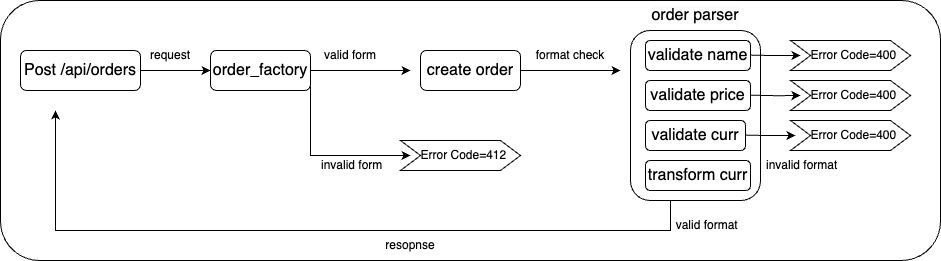

The diagram above was exported from draw.io. Its source (the exported page's mxGraphModel, read from the mxfile embedded in the PNG):
<mxGraphModel dx="1196" dy="887" grid="1" gridSize="10" guides="1" tooltips="1" connect="1" arrows="1" fold="1" page="1" pageScale="1" pageWidth="850" pageHeight="1100" math="0" shadow="0">
  <root>
    <mxCell id="0" />
    <mxCell id="1" parent="0" />
    <mxCell id="rXt7Vc865kx1uvtegoB--50" value="" style="rounded=1;whiteSpace=wrap;html=1;" vertex="1" parent="1">
      <mxGeometry x="40" y="170" width="940" height="260" as="geometry" />
    </mxCell>
    <mxCell id="rXt7Vc865kx1uvtegoB--43" style="edgeStyle=orthogonalEdgeStyle;rounded=0;orthogonalLoop=1;jettySize=auto;html=1;exitX=0.5;exitY=1;exitDx=0;exitDy=0;" edge="1" parent="1">
      <mxGeometry relative="1" as="geometry">
        <mxPoint x="95" y="280" as="targetPoint" />
        <mxPoint x="710" y="369.9999999999999" as="sourcePoint" />
        <Array as="points">
          <mxPoint x="710" y="400" />
        </Array>
      </mxGeometry>
    </mxCell>
    <mxCell id="rXt7Vc865kx1uvtegoB--18" value="" style="rounded=1;whiteSpace=wrap;html=1;" vertex="1" parent="1">
      <mxGeometry x="670" y="200" width="130" height="170" as="geometry" />
    </mxCell>
    <mxCell id="rXt7Vc865kx1uvtegoB--3" value="" style="edgeStyle=orthogonalEdgeStyle;rounded=0;orthogonalLoop=1;jettySize=auto;html=1;" edge="1" parent="1" source="rXt7Vc865kx1uvtegoB--1" target="rXt7Vc865kx1uvtegoB--2">
      <mxGeometry relative="1" as="geometry" />
    </mxCell>
    <mxCell id="rXt7Vc865kx1uvtegoB--1" value="&lt;font style=&quot;font-size: 16px;&quot;&gt;Post /api/orders&lt;/font&gt;" style="rounded=1;whiteSpace=wrap;html=1;" vertex="1" parent="1">
      <mxGeometry x="60" y="220" width="120" height="40" as="geometry" />
    </mxCell>
    <mxCell id="rXt7Vc865kx1uvtegoB--5" style="edgeStyle=orthogonalEdgeStyle;rounded=0;orthogonalLoop=1;jettySize=auto;html=1;" edge="1" parent="1">
      <mxGeometry relative="1" as="geometry">
        <mxPoint x="450" y="325" as="targetPoint" />
        <mxPoint x="350" y="245" as="sourcePoint" />
        <Array as="points">
          <mxPoint x="350" y="325" />
        </Array>
      </mxGeometry>
    </mxCell>
    <mxCell id="rXt7Vc865kx1uvtegoB--2" value="&lt;font style=&quot;font-size: 16px;&quot;&gt;order_factory&lt;/font&gt;" style="rounded=1;whiteSpace=wrap;html=1;" vertex="1" parent="1">
      <mxGeometry x="250" y="220" width="100" height="40" as="geometry" />
    </mxCell>
    <mxCell id="rXt7Vc865kx1uvtegoB--4" value="" style="endArrow=classic;html=1;rounded=0;exitX=1;exitY=0.5;exitDx=0;exitDy=0;" edge="1" parent="1" source="rXt7Vc865kx1uvtegoB--2">
      <mxGeometry width="50" height="50" relative="1" as="geometry">
        <mxPoint x="400" y="470" as="sourcePoint" />
        <mxPoint x="450" y="240" as="targetPoint" />
      </mxGeometry>
    </mxCell>
    <mxCell id="rXt7Vc865kx1uvtegoB--6" value="&amp;nbsp;invalid form" style="text;html=1;align=center;verticalAlign=middle;whiteSpace=wrap;rounded=0;" vertex="1" parent="1">
      <mxGeometry x="330" y="320" width="120" height="30" as="geometry" />
    </mxCell>
    <mxCell id="rXt7Vc865kx1uvtegoB--9" value="&amp;nbsp; Error Code=412" style="shape=step;perimeter=stepPerimeter;whiteSpace=wrap;html=1;fixedSize=1;" vertex="1" parent="1">
      <mxGeometry x="440" y="310" width="120" height="30" as="geometry" />
    </mxCell>
    <mxCell id="rXt7Vc865kx1uvtegoB--10" value="&lt;span style=&quot;font-size: 16px;&quot;&gt;create order&lt;/span&gt;" style="rounded=1;whiteSpace=wrap;html=1;" vertex="1" parent="1">
      <mxGeometry x="460" y="220" width="100" height="40" as="geometry" />
    </mxCell>
    <mxCell id="rXt7Vc865kx1uvtegoB--11" value="valid form" style="text;html=1;align=center;verticalAlign=middle;whiteSpace=wrap;rounded=0;" vertex="1" parent="1">
      <mxGeometry x="360" y="210" width="60" height="30" as="geometry" />
    </mxCell>
    <mxCell id="rXt7Vc865kx1uvtegoB--13" value="request" style="text;html=1;align=center;verticalAlign=middle;whiteSpace=wrap;rounded=0;" vertex="1" parent="1">
      <mxGeometry x="180" y="210" width="60" height="30" as="geometry" />
    </mxCell>
    <mxCell id="rXt7Vc865kx1uvtegoB--17" value="" style="endArrow=classic;html=1;rounded=0;exitX=1;exitY=0.5;exitDx=0;exitDy=0;" edge="1" parent="1">
      <mxGeometry width="50" height="50" relative="1" as="geometry">
        <mxPoint x="560" y="240" as="sourcePoint" />
        <mxPoint x="660" y="240" as="targetPoint" />
      </mxGeometry>
    </mxCell>
    <mxCell id="rXt7Vc865kx1uvtegoB--20" value="format check" style="text;html=1;align=center;verticalAlign=middle;whiteSpace=wrap;rounded=0;" vertex="1" parent="1">
      <mxGeometry x="570" y="210" width="80" height="30" as="geometry" />
    </mxCell>
    <mxCell id="rXt7Vc865kx1uvtegoB--21" value="&lt;meta charset=&quot;utf-8&quot;&gt;&lt;span style=&quot;color: rgb(0, 0, 0); font-family: Helvetica; font-size: 16px; font-style: normal; font-variant-ligatures: normal; font-variant-caps: normal; font-weight: 400; letter-spacing: normal; orphans: 2; text-align: center; text-indent: 0px; text-transform: none; widows: 2; word-spacing: 0px; -webkit-text-stroke-width: 0px; white-space: normal; background-color: rgb(251, 251, 251); text-decoration-thickness: initial; text-decoration-style: initial; text-decoration-color: initial; display: inline !important; float: none;&quot;&gt;order parser&lt;/span&gt;" style="text;html=1;align=center;verticalAlign=middle;whiteSpace=wrap;rounded=0;" vertex="1" parent="1">
      <mxGeometry x="680" y="170" width="110" height="30" as="geometry" />
    </mxCell>
    <mxCell id="rXt7Vc865kx1uvtegoB--22" value="&lt;span style=&quot;font-size: 16px;&quot;&gt;validate name&lt;/span&gt;" style="rounded=1;whiteSpace=wrap;html=1;" vertex="1" parent="1">
      <mxGeometry x="685" y="210" width="105" height="30" as="geometry" />
    </mxCell>
    <mxCell id="rXt7Vc865kx1uvtegoB--33" value="&amp;nbsp; Error Code=400" style="shape=step;perimeter=stepPerimeter;whiteSpace=wrap;html=1;fixedSize=1;" vertex="1" parent="1">
      <mxGeometry x="830" y="210" width="120" height="30" as="geometry" />
    </mxCell>
    <mxCell id="rXt7Vc865kx1uvtegoB--34" style="edgeStyle=orthogonalEdgeStyle;rounded=0;orthogonalLoop=1;jettySize=auto;html=1;exitX=1;exitY=0.5;exitDx=0;exitDy=0;" edge="1" parent="1">
      <mxGeometry relative="1" as="geometry">
        <mxPoint x="840" y="265" as="targetPoint" />
        <mxPoint x="790" y="264.66" as="sourcePoint" />
      </mxGeometry>
    </mxCell>
    <mxCell id="rXt7Vc865kx1uvtegoB--35" value="&lt;span style=&quot;font-size: 16px;&quot;&gt;validate price&lt;/span&gt;" style="rounded=1;whiteSpace=wrap;html=1;" vertex="1" parent="1">
      <mxGeometry x="685" y="250" width="105" height="30" as="geometry" />
    </mxCell>
    <mxCell id="rXt7Vc865kx1uvtegoB--36" value="&amp;nbsp; Error Code=400" style="shape=step;perimeter=stepPerimeter;whiteSpace=wrap;html=1;fixedSize=1;" vertex="1" parent="1">
      <mxGeometry x="830" y="250" width="120" height="30" as="geometry" />
    </mxCell>
    <mxCell id="rXt7Vc865kx1uvtegoB--38" value="&lt;span style=&quot;font-size: 16px;&quot;&gt;validate curr&lt;/span&gt;" style="rounded=1;whiteSpace=wrap;html=1;" vertex="1" parent="1">
      <mxGeometry x="685" y="290" width="100" height="30" as="geometry" />
    </mxCell>
    <mxCell id="rXt7Vc865kx1uvtegoB--39" value="&amp;nbsp; Error Code=400" style="shape=step;perimeter=stepPerimeter;whiteSpace=wrap;html=1;fixedSize=1;" vertex="1" parent="1">
      <mxGeometry x="830" y="290" width="120" height="30" as="geometry" />
    </mxCell>
    <mxCell id="rXt7Vc865kx1uvtegoB--40" value="&amp;nbsp;valid format" style="text;html=1;align=center;verticalAlign=middle;whiteSpace=wrap;rounded=0;" vertex="1" parent="1">
      <mxGeometry x="685" y="380" width="120" height="30" as="geometry" />
    </mxCell>
    <mxCell id="rXt7Vc865kx1uvtegoB--41" value="&lt;span style=&quot;font-size: 16px;&quot;&gt;transform curr&lt;/span&gt;" style="rounded=1;whiteSpace=wrap;html=1;" vertex="1" parent="1">
      <mxGeometry x="685" y="330" width="105" height="30" as="geometry" />
    </mxCell>
    <mxCell id="rXt7Vc865kx1uvtegoB--44" value="resopnse" style="text;html=1;align=center;verticalAlign=middle;whiteSpace=wrap;rounded=0;" vertex="1" parent="1">
      <mxGeometry x="390" y="400" width="120" height="30" as="geometry" />
    </mxCell>
    <mxCell id="rXt7Vc865kx1uvtegoB--47" style="edgeStyle=orthogonalEdgeStyle;rounded=0;orthogonalLoop=1;jettySize=auto;html=1;exitX=1;exitY=0.5;exitDx=0;exitDy=0;" edge="1" parent="1">
      <mxGeometry relative="1" as="geometry">
        <mxPoint x="835" y="304.94" as="targetPoint" />
        <mxPoint x="785" y="304.6" as="sourcePoint" />
      </mxGeometry>
    </mxCell>
    <mxCell id="rXt7Vc865kx1uvtegoB--48" style="edgeStyle=orthogonalEdgeStyle;rounded=0;orthogonalLoop=1;jettySize=auto;html=1;exitX=1;exitY=0.5;exitDx=0;exitDy=0;" edge="1" parent="1">
      <mxGeometry relative="1" as="geometry">
        <mxPoint x="840" y="224.94" as="targetPoint" />
        <mxPoint x="790" y="224.60000000000002" as="sourcePoint" />
      </mxGeometry>
    </mxCell>
    <mxCell id="rXt7Vc865kx1uvtegoB--49" value="&amp;nbsp;invalid format" style="text;html=1;align=center;verticalAlign=middle;whiteSpace=wrap;rounded=0;" vertex="1" parent="1">
      <mxGeometry x="780" y="320" width="120" height="30" as="geometry" />
    </mxCell>
  </root>
</mxGraphModel>